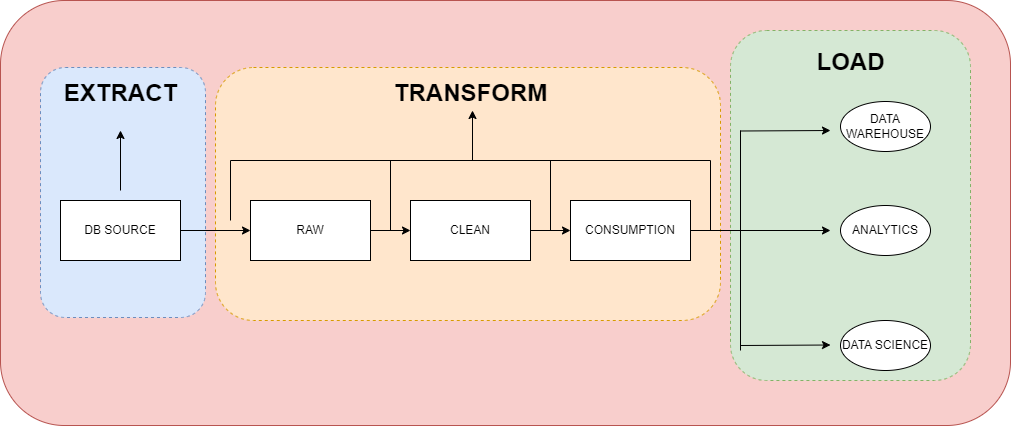

The diagram above was exported from draw.io. Its source (the exported page's mxGraphModel, read from the mxfile embedded in the PNG):
<mxGraphModel dx="2074" dy="1098" grid="1" gridSize="10" guides="1" tooltips="1" connect="1" arrows="1" fold="1" page="1" pageScale="1" pageWidth="1169" pageHeight="827" math="0" shadow="0">
  <root>
    <mxCell id="0" />
    <mxCell id="1" parent="0" />
    <mxCell id="XvZ7BkBIHrhCxE2W7GRk-7" value="" style="rounded=1;whiteSpace=wrap;html=1;fillColor=#f8cecc;strokeColor=#b85450;" vertex="1" parent="1">
      <mxGeometry x="130" y="120" width="1010" height="425" as="geometry" />
    </mxCell>
    <mxCell id="XvZ7BkBIHrhCxE2W7GRk-6" value="" style="rounded=1;whiteSpace=wrap;html=1;fillColor=#dae8fc;dashed=1;strokeColor=#6c8ebf;" vertex="1" parent="1">
      <mxGeometry x="170" y="187" width="165" height="250" as="geometry" />
    </mxCell>
    <mxCell id="XvZ7BkBIHrhCxE2W7GRk-5" value="" style="rounded=1;whiteSpace=wrap;html=1;fillColor=#d5e8d4;dashed=1;strokeColor=#82b366;" vertex="1" parent="1">
      <mxGeometry x="860" y="150" width="240" height="350" as="geometry" />
    </mxCell>
    <mxCell id="XvZ7BkBIHrhCxE2W7GRk-1" value="" style="rounded=1;whiteSpace=wrap;html=1;fillColor=#ffe6cc;dashed=1;strokeColor=#d79b00;" vertex="1" parent="1">
      <mxGeometry x="345" y="187" width="505" height="253" as="geometry" />
    </mxCell>
    <mxCell id="T72bb8wt4rSGSstJCtPY-2" style="edgeStyle=orthogonalEdgeStyle;rounded=0;orthogonalLoop=1;jettySize=auto;html=1;exitX=1;exitY=0.5;exitDx=0;exitDy=0;entryX=0;entryY=0.5;entryDx=0;entryDy=0;" parent="1" source="T72bb8wt4rSGSstJCtPY-1" target="T72bb8wt4rSGSstJCtPY-3" edge="1">
      <mxGeometry relative="1" as="geometry">
        <mxPoint x="370" y="350" as="targetPoint" />
      </mxGeometry>
    </mxCell>
    <mxCell id="T72bb8wt4rSGSstJCtPY-1" value="DB SOURCE" style="rounded=0;whiteSpace=wrap;html=1;" parent="1" vertex="1">
      <mxGeometry x="190" y="320" width="120" height="60" as="geometry" />
    </mxCell>
    <mxCell id="T72bb8wt4rSGSstJCtPY-5" value="" style="edgeStyle=orthogonalEdgeStyle;rounded=0;orthogonalLoop=1;jettySize=auto;html=1;" parent="1" source="T72bb8wt4rSGSstJCtPY-3" target="T72bb8wt4rSGSstJCtPY-4" edge="1">
      <mxGeometry relative="1" as="geometry" />
    </mxCell>
    <mxCell id="T72bb8wt4rSGSstJCtPY-3" value="RAW" style="rounded=0;whiteSpace=wrap;html=1;" parent="1" vertex="1">
      <mxGeometry x="380" y="320" width="120" height="60" as="geometry" />
    </mxCell>
    <mxCell id="T72bb8wt4rSGSstJCtPY-7" value="" style="edgeStyle=orthogonalEdgeStyle;rounded=0;orthogonalLoop=1;jettySize=auto;html=1;" parent="1" source="T72bb8wt4rSGSstJCtPY-4" target="T72bb8wt4rSGSstJCtPY-6" edge="1">
      <mxGeometry relative="1" as="geometry" />
    </mxCell>
    <mxCell id="T72bb8wt4rSGSstJCtPY-4" value="CLEAN" style="rounded=0;whiteSpace=wrap;html=1;" parent="1" vertex="1">
      <mxGeometry x="540" y="320" width="120" height="60" as="geometry" />
    </mxCell>
    <mxCell id="T72bb8wt4rSGSstJCtPY-6" value="CONSUMPTION" style="rounded=0;whiteSpace=wrap;html=1;" parent="1" vertex="1">
      <mxGeometry x="700" y="320" width="120" height="60" as="geometry" />
    </mxCell>
    <mxCell id="T72bb8wt4rSGSstJCtPY-8" value="TRANSFORM" style="text;strokeColor=none;fillColor=none;html=1;fontSize=24;fontStyle=1;verticalAlign=middle;align=center;" parent="1" vertex="1">
      <mxGeometry x="550" y="193" width="100" height="40" as="geometry" />
    </mxCell>
    <mxCell id="T72bb8wt4rSGSstJCtPY-9" value="EXTRACT" style="text;strokeColor=none;fillColor=none;html=1;fontSize=24;fontStyle=1;verticalAlign=middle;align=center;" parent="1" vertex="1">
      <mxGeometry x="200" y="193" width="100" height="40" as="geometry" />
    </mxCell>
    <mxCell id="T72bb8wt4rSGSstJCtPY-10" value="LOAD" style="text;strokeColor=none;fillColor=none;html=1;fontSize=24;fontStyle=1;verticalAlign=middle;align=center;" parent="1" vertex="1">
      <mxGeometry x="930" y="162" width="100" height="40" as="geometry" />
    </mxCell>
    <mxCell id="T72bb8wt4rSGSstJCtPY-11" value="" style="endArrow=classic;html=1;rounded=0;" parent="1" edge="1">
      <mxGeometry width="50" height="50" relative="1" as="geometry">
        <mxPoint x="250" y="310" as="sourcePoint" />
        <mxPoint x="250" y="250" as="targetPoint" />
      </mxGeometry>
    </mxCell>
    <mxCell id="T72bb8wt4rSGSstJCtPY-12" value="" style="endArrow=classic;html=1;rounded=0;" parent="1" edge="1">
      <mxGeometry width="50" height="50" relative="1" as="geometry">
        <mxPoint x="602" y="280" as="sourcePoint" />
        <mxPoint x="602" y="230" as="targetPoint" />
      </mxGeometry>
    </mxCell>
    <mxCell id="T72bb8wt4rSGSstJCtPY-14" value="" style="endArrow=none;html=1;rounded=0;" parent="1" edge="1">
      <mxGeometry width="50" height="50" relative="1" as="geometry">
        <mxPoint x="360" y="280" as="sourcePoint" />
        <mxPoint x="840" y="280" as="targetPoint" />
      </mxGeometry>
    </mxCell>
    <mxCell id="T72bb8wt4rSGSstJCtPY-15" value="" style="endArrow=none;html=1;rounded=0;" parent="1" edge="1">
      <mxGeometry width="50" height="50" relative="1" as="geometry">
        <mxPoint x="360" y="340" as="sourcePoint" />
        <mxPoint x="360" y="280" as="targetPoint" />
      </mxGeometry>
    </mxCell>
    <mxCell id="T72bb8wt4rSGSstJCtPY-17" value="" style="endArrow=none;html=1;rounded=0;" parent="1" edge="1">
      <mxGeometry width="50" height="50" relative="1" as="geometry">
        <mxPoint x="840" y="350" as="sourcePoint" />
        <mxPoint x="840" y="280" as="targetPoint" />
      </mxGeometry>
    </mxCell>
    <mxCell id="T72bb8wt4rSGSstJCtPY-18" value="" style="endArrow=classic;html=1;rounded=0;" parent="1" edge="1">
      <mxGeometry width="50" height="50" relative="1" as="geometry">
        <mxPoint x="820" y="350" as="sourcePoint" />
        <mxPoint x="960" y="350" as="targetPoint" />
      </mxGeometry>
    </mxCell>
    <mxCell id="T72bb8wt4rSGSstJCtPY-19" value="DATA WAREHOUSE" style="ellipse;whiteSpace=wrap;html=1;" parent="1" vertex="1">
      <mxGeometry x="970" y="221" width="90" height="50" as="geometry" />
    </mxCell>
    <mxCell id="T72bb8wt4rSGSstJCtPY-20" value="ANALYTICS" style="ellipse;whiteSpace=wrap;html=1;" parent="1" vertex="1">
      <mxGeometry x="970" y="325" width="90" height="50" as="geometry" />
    </mxCell>
    <mxCell id="T72bb8wt4rSGSstJCtPY-21" value="DATA SCIENCE" style="ellipse;whiteSpace=wrap;html=1;" parent="1" vertex="1">
      <mxGeometry x="970" y="440" width="90" height="50" as="geometry" />
    </mxCell>
    <mxCell id="T72bb8wt4rSGSstJCtPY-22" value="" style="endArrow=none;html=1;rounded=0;" parent="1" edge="1">
      <mxGeometry width="50" height="50" relative="1" as="geometry">
        <mxPoint x="870" y="470" as="sourcePoint" />
        <mxPoint x="870" y="250" as="targetPoint" />
      </mxGeometry>
    </mxCell>
    <mxCell id="T72bb8wt4rSGSstJCtPY-24" value="" style="endArrow=classic;html=1;rounded=0;" parent="1" edge="1">
      <mxGeometry width="50" height="50" relative="1" as="geometry">
        <mxPoint x="870" y="465" as="sourcePoint" />
        <mxPoint x="960" y="464.5" as="targetPoint" />
      </mxGeometry>
    </mxCell>
    <mxCell id="T72bb8wt4rSGSstJCtPY-25" value="" style="endArrow=classic;html=1;rounded=0;" parent="1" edge="1">
      <mxGeometry width="50" height="50" relative="1" as="geometry">
        <mxPoint x="870" y="250.5" as="sourcePoint" />
        <mxPoint x="960" y="250" as="targetPoint" />
      </mxGeometry>
    </mxCell>
    <mxCell id="XvZ7BkBIHrhCxE2W7GRk-3" value="" style="endArrow=none;html=1;rounded=0;" edge="1" parent="1">
      <mxGeometry width="50" height="50" relative="1" as="geometry">
        <mxPoint x="520" y="350" as="sourcePoint" />
        <mxPoint x="520" y="280" as="targetPoint" />
      </mxGeometry>
    </mxCell>
    <mxCell id="XvZ7BkBIHrhCxE2W7GRk-4" value="" style="endArrow=none;html=1;rounded=0;" edge="1" parent="1">
      <mxGeometry width="50" height="50" relative="1" as="geometry">
        <mxPoint x="680" y="350" as="sourcePoint" />
        <mxPoint x="680" y="280" as="targetPoint" />
      </mxGeometry>
    </mxCell>
  </root>
</mxGraphModel>